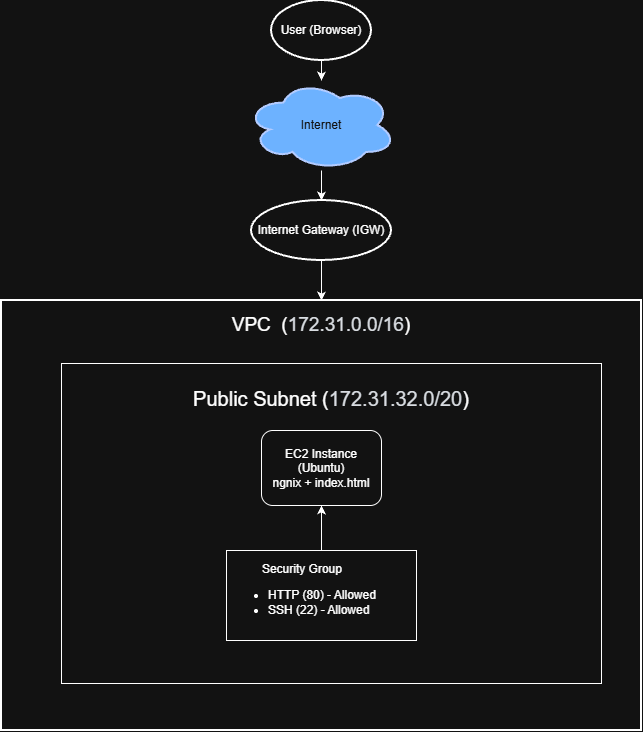

The diagram above was exported from draw.io. Its source (the exported page's mxGraphModel, read from the mxfile embedded in the PNG):
<mxGraphModel dx="1168" dy="704" grid="1" gridSize="10" guides="1" tooltips="1" connect="1" arrows="1" fold="1" page="1" pageScale="1" pageWidth="850" pageHeight="1100" math="0" shadow="0">
  <root>
    <mxCell id="0" />
    <mxCell id="1" parent="0" />
    <mxCell id="NRaZ-E0r692g3RelvukV-8" edge="1" parent="1" source="NRaZ-E0r692g3RelvukV-4" style="edgeStyle=orthogonalEdgeStyle;rounded=0;orthogonalLoop=1;jettySize=auto;html=1;" target="NRaZ-E0r692g3RelvukV-7" value="">
      <mxGeometry relative="1" as="geometry" />
    </mxCell>
    <mxCell id="NRaZ-E0r692g3RelvukV-4" parent="1" style="strokeWidth=2;html=1;shape=mxgraph.flowchart.start_1;whiteSpace=wrap;" value="User (Browser)" vertex="1">
      <mxGeometry height="60" width="100" x="340" y="20" as="geometry" />
    </mxCell>
    <mxCell id="NRaZ-E0r692g3RelvukV-10" edge="1" parent="1" source="NRaZ-E0r692g3RelvukV-7" style="edgeStyle=orthogonalEdgeStyle;rounded=0;orthogonalLoop=1;jettySize=auto;html=1;" target="NRaZ-E0r692g3RelvukV-9" value="">
      <mxGeometry relative="1" as="geometry" />
    </mxCell>
    <mxCell id="NRaZ-E0r692g3RelvukV-7" parent="1" style="ellipse;shape=cloud;whiteSpace=wrap;html=1;strokeWidth=2;fillColor=#0050ef;fontColor=#ffffff;strokeColor=#001DBC;" value="Internet" vertex="1">
      <mxGeometry height="90" width="150" x="315" y="100" as="geometry" />
    </mxCell>
    <mxCell id="NRaZ-E0r692g3RelvukV-12" edge="1" parent="1" source="NRaZ-E0r692g3RelvukV-9" style="edgeStyle=orthogonalEdgeStyle;rounded=0;orthogonalLoop=1;jettySize=auto;html=1;" target="NRaZ-E0r692g3RelvukV-11" value="">
      <mxGeometry relative="1" as="geometry" />
    </mxCell>
    <mxCell id="NRaZ-E0r692g3RelvukV-9" parent="1" style="ellipse;whiteSpace=wrap;html=1;strokeWidth=2;" value="Internet Gateway (IGW)" vertex="1">
      <mxGeometry height="60" width="140" x="320" y="220" as="geometry" />
    </mxCell>
    <mxCell id="NRaZ-E0r692g3RelvukV-11" parent="1" style="whiteSpace=wrap;html=1;strokeWidth=2;" value="&lt;div style=&quot;text-align: justify; line-height: 110%; padding-top: 0px; padding-bottom: 380px;&quot;&gt;&lt;font style=&quot;line-height: 120%; font-size: 19px;&quot;&gt;VPC&amp;nbsp; (&lt;span style=&quot;color: rgb(15, 20, 26); font-family: &amp;quot;Amazon Ember&amp;quot;, &amp;quot;Helvetica Neue&amp;quot;, Roboto, Arial, sans-serif; text-align: start; white-space: nowrap; background-color: rgb(255, 255, 255);&quot;&gt;172.31.0.0/16&lt;/span&gt;)&lt;/font&gt;&lt;/div&gt;" vertex="1">
      <mxGeometry height="430" width="640" x="70" y="320" as="geometry" />
    </mxCell>
    <mxCell id="NRaZ-E0r692g3RelvukV-16" parent="1" style="swimlane;startSize=0;" value="" vertex="1">
      <mxGeometry height="305" width="280" x="390" y="398" as="geometry" />
    </mxCell>
    <mxCell id="NRaZ-E0r692g3RelvukV-15" parent="NRaZ-E0r692g3RelvukV-16" style="rounded=0;whiteSpace=wrap;html=1;" value="&lt;div style=&quot;padding-bottom: 250px;&quot;&gt;&lt;span style=&quot;font-size: 20px; background-color: transparent; color: light-dark(rgb(0, 0, 0), rgb(255, 255, 255));&quot;&gt;Public Subnet (&lt;/span&gt;&lt;span style=&quot;font-size: 20px; color: rgb(15, 20, 26); font-family: &amp;quot;Amazon Ember&amp;quot;, &amp;quot;Helvetica Neue&amp;quot;, Roboto, Arial, sans-serif; text-align: start; background-color: rgb(255, 255, 255);&quot;&gt;172.31.32.0/20&lt;/span&gt;&lt;span style=&quot;font-size: 20px; background-color: transparent; color: light-dark(rgb(0, 0, 0), rgb(255, 255, 255));&quot;&gt;)&lt;/span&gt;&lt;/div&gt;" vertex="1">
      <mxGeometry height="320" width="540" x="-260" y="-15" as="geometry" />
    </mxCell>
    <mxCell id="NRaZ-E0r692g3RelvukV-17" parent="NRaZ-E0r692g3RelvukV-16" style="rounded=1;whiteSpace=wrap;html=1;" value="EC2 Instance&lt;div&gt;(Ubuntu)&lt;/div&gt;&lt;div&gt;ngnix + index.html&lt;/div&gt;" vertex="1">
      <mxGeometry height="75" width="120" x="-60" y="52" as="geometry" />
    </mxCell>
    <mxCell id="NRaZ-E0r692g3RelvukV-18" parent="1" style="rounded=0;whiteSpace=wrap;html=1;align=left;" value="&lt;div style=&quot;text-align: center;&quot;&gt;&lt;span style=&quot;background-color: transparent; color: light-dark(rgb(0, 0, 0), rgb(255, 255, 255));&quot;&gt;Security Group&lt;/span&gt;&lt;/div&gt;&lt;div&gt;&lt;ul&gt;&lt;li style=&quot;&quot;&gt;HTTP (80) - Allowed&lt;/li&gt;&lt;li style=&quot;&quot;&gt;SSH (22) - Allowed&lt;/li&gt;&lt;/ul&gt;&lt;/div&gt;" vertex="1">
      <mxGeometry height="90" width="190" x="295" y="570" as="geometry" />
    </mxCell>
    <mxCell id="NRaZ-E0r692g3RelvukV-24" edge="1" parent="1" source="NRaZ-E0r692g3RelvukV-18" style="edgeStyle=orthogonalEdgeStyle;rounded=0;orthogonalLoop=1;jettySize=auto;html=1;" target="NRaZ-E0r692g3RelvukV-17" value="">
      <mxGeometry relative="1" as="geometry" />
    </mxCell>
  </root>
</mxGraphModel>